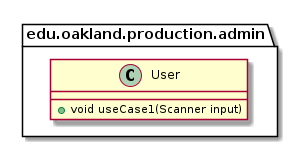

The diagram above was rendered by PlantUML. Its source (embedded in the PNG):
@startuml User

package edu.oakland.production.admin {
    class User {
        + void useCase1(Scanner input)
    }
}

@enduml